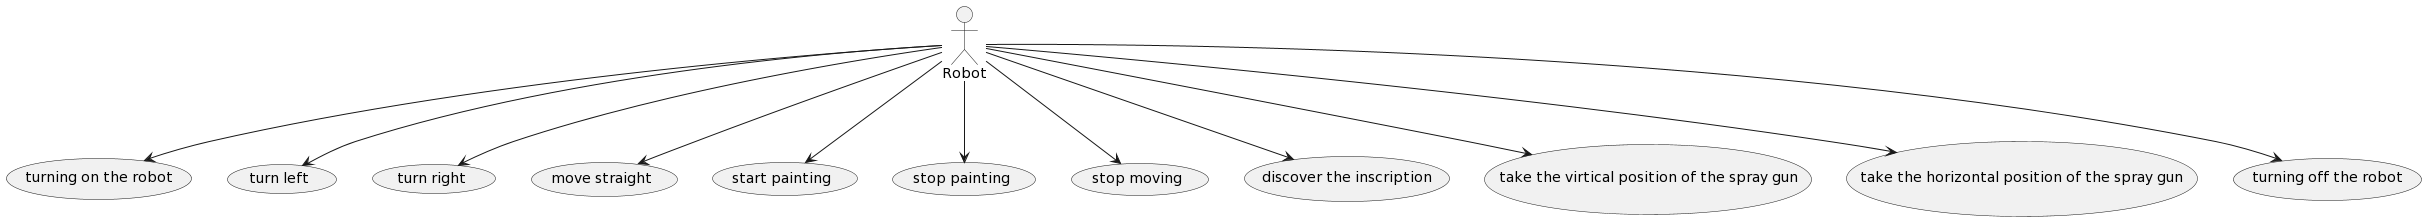

The diagram above was rendered by PlantUML. Its source (embedded in the PNG):
@startuml
:Robot: --> (turning on the robot)
:Robot: --> (turn left)
:Robot: --> (turn right)
:Robot: --> (move straight)
:Robot: --> (start painting)
:Robot: --> (stop painting)
:Robot: --> (stop moving)
:Robot: --> (discover the inscription)
:Robot: --> (take the virtical position of the spray gun)
:Robot: --> (take the horizontal position of the spray gun)
:Robot: --> (turning off the robot)
@enduml